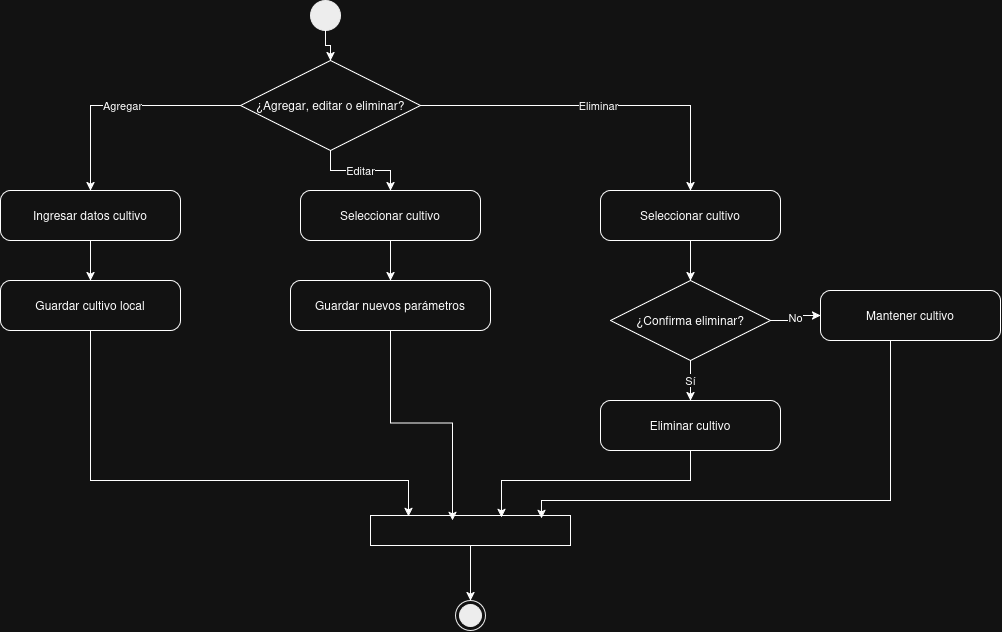

The diagram above was exported from draw.io. Its source (the exported page's mxGraphModel, read from the mxfile embedded in the PNG):
<mxGraphModel dx="793" dy="483" grid="1" gridSize="10" guides="1" tooltips="1" connect="1" arrows="1" fold="1" page="1" pageScale="1" pageWidth="827" pageHeight="1169" math="0" shadow="0">
  <root>
    <mxCell id="0" />
    <mxCell id="1" parent="0" />
    <mxCell id="st" parent="1" style="ellipse;fillColor=#000000;strokeColor=#000000;" value="" vertex="1">
      <mxGeometry height="30" width="30" x="370" y="40" as="geometry" />
    </mxCell>
    <mxCell id="d0" parent="1" style="rhombus;whiteSpace=wrap;html=1;" value="¿Agregar, editar o eliminar?" vertex="1">
      <mxGeometry height="90" width="180" x="300" y="100" as="geometry" />
    </mxCell>
    <mxCell id="a1" parent="1" style="rounded=1;arcSize=20;whiteSpace=wrap;html=1;" value="Ingresar datos cultivo" vertex="1">
      <mxGeometry height="50" width="180" x="60" y="230" as="geometry" />
    </mxCell>
    <mxCell id="a2" parent="1" style="rounded=1;arcSize=20;whiteSpace=wrap;html=1;" value="Guardar cultivo local" vertex="1">
      <mxGeometry height="50" width="180" x="60" y="320" as="geometry" />
    </mxCell>
    <mxCell id="b1" parent="1" style="rounded=1;arcSize=20;whiteSpace=wrap;html=1;" value="Seleccionar cultivo" vertex="1">
      <mxGeometry height="50" width="180" x="360" y="230" as="geometry" />
    </mxCell>
    <mxCell id="b2" parent="1" style="rounded=1;arcSize=20;whiteSpace=wrap;html=1;" value="Guardar nuevos parámetros" vertex="1">
      <mxGeometry height="50" width="200" x="350" y="320" as="geometry" />
    </mxCell>
    <mxCell id="c1" parent="1" style="rounded=1;arcSize=20;whiteSpace=wrap;html=1;" value="Seleccionar cultivo" vertex="1">
      <mxGeometry height="50" width="180" x="660" y="230" as="geometry" />
    </mxCell>
    <mxCell id="d1" parent="1" style="rhombus;whiteSpace=wrap;html=1;" value="¿Confirma eliminar?" vertex="1">
      <mxGeometry height="80" width="160" x="670" y="320" as="geometry" />
    </mxCell>
    <mxCell id="c2" parent="1" style="rounded=1;arcSize=20;whiteSpace=wrap;html=1;" value="Eliminar cultivo" vertex="1">
      <mxGeometry height="50" width="180" x="660" y="440" as="geometry" />
    </mxCell>
    <mxCell id="c3" parent="1" style="rounded=1;arcSize=20;whiteSpace=wrap;html=1;" value="Mantener cultivo" vertex="1">
      <mxGeometry height="50" width="180" x="880" y="330" as="geometry" />
    </mxCell>
    <mxCell id="en" parent="1" style="ellipse;shape=endState;fillColor=#000000;strokeColor=#000000;" value="" vertex="1">
      <mxGeometry height="30" width="30" x="515" y="640" as="geometry" />
    </mxCell>
    <mxCell id="c1e" edge="1" parent="1" source="st" style="edgeStyle=orthogonalEdgeStyle;rounded=0;html=1;" target="d0">
      <mxGeometry relative="1" as="geometry" />
    </mxCell>
    <mxCell id="c2e" edge="1" parent="1" source="d0" style="edgeStyle=orthogonalEdgeStyle;rounded=0;html=1;" target="a1" value="Agregar">
      <mxGeometry relative="1" as="geometry" />
    </mxCell>
    <mxCell id="c3e" edge="1" parent="1" source="a1" style="edgeStyle=orthogonalEdgeStyle;rounded=0;html=1;" target="a2">
      <mxGeometry relative="1" as="geometry" />
    </mxCell>
    <mxCell id="c5e" edge="1" parent="1" source="d0" style="edgeStyle=orthogonalEdgeStyle;rounded=0;html=1;" target="b1" value="Editar">
      <mxGeometry relative="1" as="geometry" />
    </mxCell>
    <mxCell id="c6e" edge="1" parent="1" source="b1" style="edgeStyle=orthogonalEdgeStyle;rounded=0;html=1;" target="b2">
      <mxGeometry relative="1" as="geometry" />
    </mxCell>
    <mxCell id="c8e" edge="1" parent="1" source="d0" style="edgeStyle=orthogonalEdgeStyle;rounded=0;html=1;" target="c1" value="Eliminar">
      <mxGeometry relative="1" as="geometry" />
    </mxCell>
    <mxCell id="c9e" edge="1" parent="1" source="c1" style="edgeStyle=orthogonalEdgeStyle;rounded=0;html=1;" target="d1">
      <mxGeometry relative="1" as="geometry" />
    </mxCell>
    <mxCell id="c10e" edge="1" parent="1" source="d1" style="edgeStyle=orthogonalEdgeStyle;rounded=0;html=1;" target="c2" value="Sí">
      <mxGeometry relative="1" as="geometry" />
    </mxCell>
    <mxCell id="c12e" edge="1" parent="1" source="d1" style="edgeStyle=orthogonalEdgeStyle;rounded=0;html=1;exitX=1;exitY=0.5;entryX=0;entryY=0.5;" target="c3" value="No">
      <mxGeometry relative="1" as="geometry" />
    </mxCell>
    <mxCell id="B5lJHkdat-pbIqNSNB4F-6" edge="1" parent="1" source="B5lJHkdat-pbIqNSNB4F-1" style="edgeStyle=orthogonalEdgeStyle;rounded=0;orthogonalLoop=1;jettySize=auto;html=1;entryX=0.5;entryY=0;entryDx=0;entryDy=0;" target="en">
      <mxGeometry relative="1" as="geometry" />
    </mxCell>
    <mxCell id="B5lJHkdat-pbIqNSNB4F-1" parent="1" style="rounded=0;whiteSpace=wrap;html=1;" value="" vertex="1">
      <mxGeometry height="30" width="200" x="430" y="555" as="geometry" />
    </mxCell>
    <mxCell id="B5lJHkdat-pbIqNSNB4F-2" edge="1" parent="1" source="c2" style="edgeStyle=orthogonalEdgeStyle;rounded=0;orthogonalLoop=1;jettySize=auto;html=1;entryX=0.655;entryY=0.06;entryDx=0;entryDy=0;entryPerimeter=0;" target="B5lJHkdat-pbIqNSNB4F-1">
      <mxGeometry relative="1" as="geometry">
        <Array as="points">
          <mxPoint x="750" y="520" />
          <mxPoint x="561" y="520" />
        </Array>
      </mxGeometry>
    </mxCell>
    <mxCell id="B5lJHkdat-pbIqNSNB4F-3" edge="1" parent="1" source="c3" style="edgeStyle=orthogonalEdgeStyle;rounded=0;orthogonalLoop=1;jettySize=auto;html=1;entryX=0.855;entryY=0.093;entryDx=0;entryDy=0;entryPerimeter=0;" target="B5lJHkdat-pbIqNSNB4F-1">
      <mxGeometry relative="1" as="geometry">
        <Array as="points">
          <mxPoint x="950" y="540" />
          <mxPoint x="601" y="540" />
        </Array>
      </mxGeometry>
    </mxCell>
    <mxCell id="B5lJHkdat-pbIqNSNB4F-4" edge="1" parent="1" source="b2" style="edgeStyle=orthogonalEdgeStyle;rounded=0;orthogonalLoop=1;jettySize=auto;html=1;entryX=0.41;entryY=0.16;entryDx=0;entryDy=0;entryPerimeter=0;" target="B5lJHkdat-pbIqNSNB4F-1">
      <mxGeometry relative="1" as="geometry" />
    </mxCell>
    <mxCell id="B5lJHkdat-pbIqNSNB4F-5" edge="1" parent="1" source="a2" style="edgeStyle=orthogonalEdgeStyle;rounded=0;orthogonalLoop=1;jettySize=auto;html=1;entryX=0.19;entryY=0.027;entryDx=0;entryDy=0;entryPerimeter=0;" target="B5lJHkdat-pbIqNSNB4F-1">
      <mxGeometry relative="1" as="geometry">
        <Array as="points">
          <mxPoint x="150" y="520" />
          <mxPoint x="468" y="520" />
        </Array>
      </mxGeometry>
    </mxCell>
  </root>
</mxGraphModel>